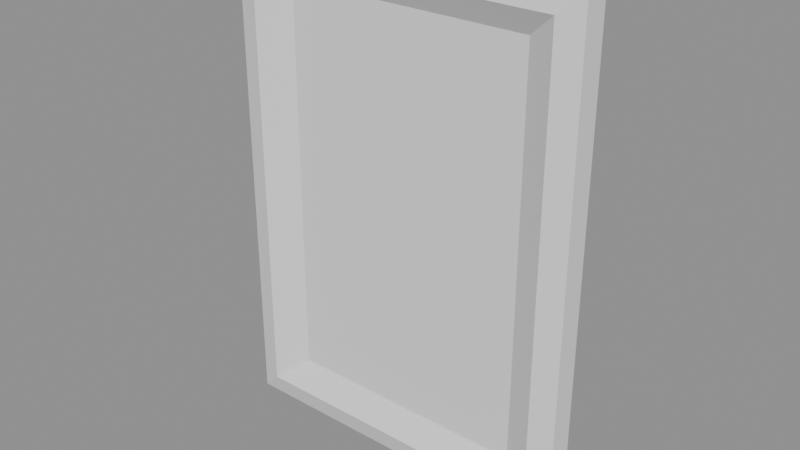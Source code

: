 # Source: frames.blend  (saved by Blender 5.0.118; exported with 4.5.12 LTS)
import bpy
from mathutils import Matrix  # noqa: F401  (used for matrix-valued properties, if any)

bpy.ops.wm.read_factory_settings(use_empty=True)
scene = bpy.context.scene
scene.name = 'Frame1'

# ---- meshes
me_plane = bpy.data.meshes.new('Plane')
me_plane.from_pydata([(-0.1045, -1.52e-09, 0.1446), (-0.1045, 0.01433, 0.1446), (-0.09115, 0.01807, 0.1315), (-0.07295, 0.007806, 0.1167), (-0.04755, 0.007806, 0.0813), (-4.712e-08, 3.254e-08, 0.1446), (-5.179e-08, 0.01433, 0.1446), (-4.875e-08, 0.01807, 0.1315), (-4.058e-08, 0.007806, 0.1167), (-2.903e-08, 0.007806, 0.0813), (-0.1045, -3.406e-08, -3.406e-08), (-0.1045, 0.01433, -3.728e-08), (-0.09115, 0.01807, -3.377e-08), (-0.07295, 0.007806, -2.553e-08), (-0.04755, 0.007806, -1.725e-08), (-2.543e-09, 0.007806, -1.756e-09)], [], [(5, 6, 1, 0), (6, 7, 2, 1), (7, 8, 3, 2), (8, 9, 4, 3), (9, 15, 14, 4), (3, 4, 14, 13), (1, 2, 12, 11), (2, 3, 13, 12), (0, 1, 11, 10)])
_uv = me_plane.uv_layers.new(name='UVMap')
_uv.uv.foreach_set('vector', [0.5, 0.0, 0.5, 0.0, 1.0, 0.0, 1.0, 0.0, 0.5, 0.0, 0.5, 0.0, 1.0, 0.0, 1.0, 0.0, 0.5, 0.0, 0.5, 0.0, 1.0, 0.0, 1.0, 0.0, 0.5, 0.0, 0.5, 0.0, 1.0, 0.0, 1.0, 0.0, 0.5, 0.0, 0.5, 0.5, 1.0, 0.5, 1.0, 0.0, 1.0, 0.0, 1.0, 0.0, 1.0, 0.5, 1.0, 0.5, 1.0, 0.0, 1.0, 0.0, 1.0, 0.5, 1.0, 0.5, 1.0, 0.0, 1.0, 0.0, 1.0, 0.5, 1.0, 0.5, 1.0, 0.0, 1.0, 0.0, 1.0, 0.5, 1.0, 0.5])
_ca = me_plane.color_attributes.new('Attribute', 'BYTE_COLOR', 'CORNER')
_ca.data.foreach_set('color', [0.3613, 0.2918, 0.1329, 1.0, 0.3613, 0.2918, 0.1329, 1.0, 0.3613, 0.2918, 0.1329, 1.0, 0.3613, 0.2918, 0.1329, 1.0, 0.3613, 0.2918, 0.1329, 1.0, 0.3613, 0.2918, 0.1329, 1.0, 0.3613, 0.2918, 0.1329, 1.0, 0.3613, 0.2918, 0.1329, 1.0, 0.3613, 0.2918, 0.1329, 1.0, 0.3613, 0.2918, 0.1329, 1.0, 0.3613, 0.2918, 0.1329, 1.0, 0.3613, 0.2918, 0.1329, 1.0, 0.07227, 0.1559, 0.07227, 1.0, 0.07227, 0.1559, 0.07227, 1.0, 0.07227, 0.1559, 0.07227, 1.0, 0.07227, 0.1559, 0.07227, 1.0, 1.0, 1.0, 1.0, 1.0, 1.0, 1.0, 1.0, 1.0, 1.0, 1.0, 1.0, 1.0, 1.0, 1.0, 1.0, 1.0, 0.07227, 0.1559, 0.07227, 1.0, 0.07227, 0.1559, 0.07227, 1.0, 0.07227, 0.1559, 0.07227, 1.0, 0.07227, 0.1559, 0.07227, 1.0, 0.3613, 0.2918, 0.1329, 1.0, 0.3613, 0.2918, 0.1329, 1.0, 0.3613, 0.2918, 0.1329, 1.0, 0.3613, 0.2918, 0.1329, 1.0, 0.3613, 0.2918, 0.1329, 1.0, 0.3613, 0.2918, 0.1329, 1.0, 0.3613, 0.2918, 0.1329, 1.0, 0.3613, 0.2918, 0.1329, 1.0, 0.3613, 0.2918, 0.1329, 1.0, 0.3613, 0.2918, 0.1329, 1.0, 0.3613, 0.2918, 0.1329, 1.0, 0.3613, 0.2918, 0.1329, 1.0])
me_plane.use_paint_bone_selection = False
me_plane.use_paint_mask = True
me_plane.update()

# ---- objects
ob_plane_004 = bpy.data.objects.new('Plane.004', me_plane)

# ---- transforms, parenting, visibility, modifiers, constraints
ob_plane_004.location = (0.0, 0.0, 0.0)
ob_plane_004.rotation_euler = (0.0, -0.0, 3.142)
_m = ob_plane_004.modifiers.new('Mirror', 'MIRROR')
_m.use_axis = (True, False, True)

# ---- collection membership
scene.collection.objects.link(ob_plane_004)

# ---- scene / render settings (as saved in the file)
scene.frame_start = 1; scene.frame_end = 250; scene.frame_set(5)
scene.render.engine = 'BLENDER_EEVEE_NEXT'
scene.render.image_settings.exr_codec = 'NONE'
scene.render.use_bake_clear = False
scene.render.bake_margin = 0
scene.render.bake_bias = 0.0
scene.render.bake_samples = 0
scene.render.simplify_subdivision_render = 0
scene.render.simplify_child_particles_render = 0.0
scene.eevee.use_volume_custom_range = False
scene.eevee.gtao_distance = 0.0
scene.eevee.use_fast_gi = False
scene.view_settings.white_balance_temperature = 0.0
scene.view_settings.white_balance_tint = 0.0
scene.view_settings.white_balance_whitepoint = (2.97, 0.5193, -0.0414)
bpy.context.view_layer.update()

# ---- added for rendering (the .blend has no active camera and no usable light): camera, sun + grey world if the file has none
cam_auto = bpy.data.cameras.new('AutoCamera')
cam_auto.lens = 50.0
cam_auto.sensor_width = 36.0
cam_auto.clip_end = 1000.0
ob_auto_camera = bpy.data.objects.new('AutoCamera', cam_auto)
scene.collection.objects.link(ob_auto_camera)
ob_auto_camera.location = (0.330595, -0.405748, 0.264476)
ob_auto_camera.rotation_euler = (1.09748, -7.21219e-08, 0.694738)
scene.camera = ob_auto_camera
light_auto_sun = bpy.data.lights.new('AutoSun', 'SUN')
light_auto_sun.energy = 3.0
light_auto_sun.angle = 0.0523599
ob_auto_sun = bpy.data.objects.new('AutoSun', light_auto_sun)
scene.collection.objects.link(ob_auto_sun)
ob_auto_sun.rotation_euler = (0.872665, 0.174533, 0.523599)
if scene.world is None:
    world_auto = bpy.data.worlds.new('AutoWorld')
    world_auto.color = (0.3, 0.3, 0.3)
    scene.world = world_auto
bpy.context.view_layer.update()
